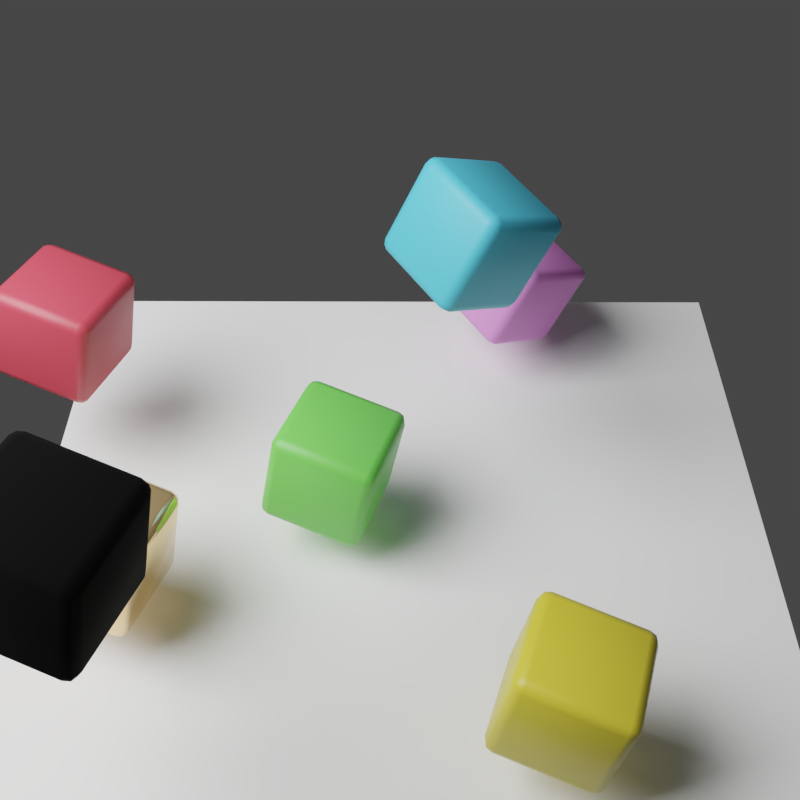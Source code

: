# Source: metacubes.blend  (saved by Blender 2.91.10; exported with 4.5.12 LTS)
import bpy
from mathutils import Matrix  # noqa: F401  (used for matrix-valued properties, if any)

bpy.ops.wm.read_factory_settings(use_empty=True)
scene = bpy.context.scene
scene.name = 'Scene'

# ---- collections
col_collection = bpy.data.collections.new('Collection'); scene.collection.children.link(col_collection)
col_collection_2 = bpy.data.collections.new('Collection 2'); scene.collection.children.link(col_collection_2)

# ---- materials (node trees are filled in below, after node groups)
mat_white = bpy.data.materials.new('White')
mat_white.alpha_threshold = 0.0
mat_white.use_transparent_shadow = False
mat_white.line_color = (0.0, 0.0, 0.0, 1.0)
mat_black = bpy.data.materials.new('Black')
mat_black.alpha_threshold = 0.0
mat_black.use_transparent_shadow = False
mat_black.line_color = (0.0, 0.0, 0.0, 1.0)
mat_pink = bpy.data.materials.new('Pink')
mat_pink.use_transparent_shadow = False
mat_yellow = bpy.data.materials.new('Yellow')
mat_yellow.alpha_threshold = 0.0
mat_yellow.use_transparent_shadow = False
mat_yellow.line_color = (0.0, 0.0, 0.0, 1.0)
mat_green = bpy.data.materials.new('Green')
mat_green.alpha_threshold = 0.0
mat_green.use_transparent_shadow = False
mat_green.line_color = (0.0, 0.0, 0.0, 1.0)
mat_blue = bpy.data.materials.new('Blue')
mat_blue.use_transparent_shadow = False
mat_red = bpy.data.materials.new('Red')
mat_red.alpha_threshold = 0.0
mat_red.use_transparent_shadow = False
mat_red.line_color = (0.0, 0.0, 0.0, 1.0)
mat_metal = bpy.data.materials.new('Metal')
mat_metal.alpha_threshold = 0.0
mat_metal.use_transparent_shadow = False
mat_metal.line_color = (0.0, 0.0, 0.0, 1.0)

# ---- material node trees
mat_white.use_nodes = True; mat_white.node_tree.nodes.clear()
_N = mat_white.node_tree.nodes; _L = mat_white.node_tree.links
n0 = _N.new('ShaderNodeOutputMaterial'); n0.name = 'Material Output'; n0.location = (300, 300)
n1 = _N.new('ShaderNodeBsdfPrincipled'); n1.name = 'Principled BSDF'; n1.location = (10, 300)
n1.distribution = 'GGX'
n1.subsurface_method = 'BURLEY'
n1.inputs[0].default_value = (1.0, 1.0, 1.0, 1.0)
n1.inputs[2].default_value = 1.0
n1.inputs[3].default_value = 1.45
n1.inputs[13].default_value = 0.0
n1.inputs[27].default_value = (0.0, 0.0, 0.0, 1.0)
n1.inputs[28].default_value = 1.0
_L.new(n1.outputs[0], n0.inputs[0])
n0.is_active_output = True
mat_black.use_nodes = True; mat_black.node_tree.nodes.clear()
_N = mat_black.node_tree.nodes; _L = mat_black.node_tree.links
n0 = _N.new('ShaderNodeOutputMaterial'); n0.name = 'Material Output'; n0.location = (300, 300)
n1 = _N.new('ShaderNodeBsdfPrincipled'); n1.name = 'Principled BSDF'; n1.location = (10, 300)
n1.distribution = 'GGX'
n1.subsurface_method = 'BURLEY'
n1.inputs[0].default_value = (0.0, 0.0, 0.0, 1.0)
n1.inputs[2].default_value = 1.0
n1.inputs[3].default_value = 1.45
n1.inputs[13].default_value = 0.1765
n1.inputs[27].default_value = (0.0, 0.0, 0.0, 1.0)
n1.inputs[28].default_value = 1.0
_L.new(n1.outputs[0], n0.inputs[0])
n0.is_active_output = True
mat_pink.use_nodes = True; mat_pink.node_tree.nodes.clear()
_N = mat_pink.node_tree.nodes; _L = mat_pink.node_tree.links
n0 = _N.new('ShaderNodeBsdfPrincipled'); n0.name = 'Principled BSDF'; n0.location = (10, 300)
n0.distribution = 'GGX'
n0.subsurface_method = 'BURLEY'
n0.inputs[0].default_value = (0.8, 0.265, 0.7667, 1.0)
n0.inputs[3].default_value = 1.45
n0.inputs[27].default_value = (0.0, 0.0, 0.0, 1.0)
n0.inputs[28].default_value = 1.0
n1 = _N.new('ShaderNodeOutputMaterial'); n1.name = 'Material Output'; n1.location = (300, 300)
_L.new(n0.outputs[0], n1.inputs[0])
n1.is_active_output = True
mat_yellow.use_nodes = True; mat_yellow.node_tree.nodes.clear()
_N = mat_yellow.node_tree.nodes; _L = mat_yellow.node_tree.links
n0 = _N.new('ShaderNodeOutputMaterial'); n0.name = 'Material Output'; n0.location = (300, 300)
n1 = _N.new('ShaderNodeBsdfPrincipled'); n1.name = 'Principled BSDF'; n1.location = (10, 300)
n1.distribution = 'GGX'
n1.subsurface_method = 'BURLEY'
n1.inputs[0].default_value = (0.666, 0.5657, 0.04281, 1.0)
n1.inputs[2].default_value = 0.4
n1.inputs[3].default_value = 1.45
n1.inputs[27].default_value = (0.0, 0.0, 0.0, 1.0)
n1.inputs[28].default_value = 1.0
_L.new(n1.outputs[0], n0.inputs[0])
n0.is_active_output = True
mat_green.use_nodes = True; mat_green.node_tree.nodes.clear()
_N = mat_green.node_tree.nodes; _L = mat_green.node_tree.links
n0 = _N.new('ShaderNodeOutputMaterial'); n0.name = 'Material Output'; n0.location = (300, 300)
n1 = _N.new('ShaderNodeBsdfPrincipled'); n1.name = 'Principled BSDF'; n1.location = (10, 300)
n1.distribution = 'GGX'
n1.subsurface_method = 'BURLEY'
n1.inputs[0].default_value = (0.1542, 0.666, 0.09137, 1.0)
n1.inputs[2].default_value = 0.4
n1.inputs[3].default_value = 1.45
n1.inputs[27].default_value = (0.0, 0.0, 0.0, 1.0)
n1.inputs[28].default_value = 1.0
_L.new(n1.outputs[0], n0.inputs[0])
n0.is_active_output = True
mat_blue.use_nodes = True; mat_blue.node_tree.nodes.clear()
_N = mat_blue.node_tree.nodes; _L = mat_blue.node_tree.links
n0 = _N.new('ShaderNodeBsdfPrincipled'); n0.name = 'Principled BSDF'; n0.location = (10, 300)
n0.distribution = 'GGX'
n0.subsurface_method = 'BURLEY'
n0.inputs[0].default_value = (0.07988, 0.5619, 0.8, 1.0)
n0.inputs[3].default_value = 1.45
n0.inputs[27].default_value = (0.0, 0.0, 0.0, 1.0)
n0.inputs[28].default_value = 1.0
n1 = _N.new('ShaderNodeOutputMaterial'); n1.name = 'Material Output'; n1.location = (300, 300)
_L.new(n0.outputs[0], n1.inputs[0])
n1.is_active_output = True
mat_red.use_nodes = True; mat_red.node_tree.nodes.clear()
_N = mat_red.node_tree.nodes; _L = mat_red.node_tree.links
n0 = _N.new('ShaderNodeOutputMaterial'); n0.name = 'Material Output'; n0.location = (300, 300)
n1 = _N.new('ShaderNodeBsdfPrincipled'); n1.name = 'Principled BSDF'; n1.location = (10, 300)
n1.distribution = 'GGX'
n1.subsurface_method = 'BURLEY'
n1.inputs[0].default_value = (0.666, 0.06229, 0.09297, 1.0)
n1.inputs[2].default_value = 0.4
n1.inputs[3].default_value = 1.45
n1.inputs[27].default_value = (0.0, 0.0, 0.0, 1.0)
n1.inputs[28].default_value = 1.0
_L.new(n1.outputs[0], n0.inputs[0])
n0.is_active_output = True
mat_metal.use_nodes = True; mat_metal.node_tree.nodes.clear()
_N = mat_metal.node_tree.nodes; _L = mat_metal.node_tree.links
n0 = _N.new('ShaderNodeOutputMaterial'); n0.name = 'Material Output'; n0.location = (300, 300)
n1 = _N.new('ShaderNodeBsdfPrincipled'); n1.name = 'Principled BSDF'; n1.location = (10, 300)
n1.distribution = 'GGX'
n1.subsurface_method = 'BURLEY'
n1.inputs[0].default_value = (1.0, 0.6677, 0.3263, 1.0)
n1.inputs[1].default_value = 0.7553
n1.inputs[2].default_value = 0.06118
n1.inputs[3].default_value = 1.45
n1.inputs[13].default_value = 0.4518
n1.inputs[27].default_value = (0.0, 0.0, 0.0, 1.0)
n1.inputs[28].default_value = 1.0
_L.new(n1.outputs[0], n0.inputs[0])
n0.is_active_output = True

# ---- world
world_world = bpy.data.worlds.new('World'); scene.world = world_world
world_world.use_nodes = True; world_world.node_tree.nodes.clear()
_N = world_world.node_tree.nodes; _L = world_world.node_tree.links
n0 = _N.new('ShaderNodeOutputWorld'); n0.name = 'World Output'; n0.location = (300, 300)
n1 = _N.new('ShaderNodeBackground'); n1.name = 'Background'; n1.location = (10, 300)
n1.inputs[0].default_value = (0.05088, 0.05088, 0.05088, 1.0)
_L.new(n1.outputs[0], n0.inputs[0])
n0.is_active_output = True
world_world.color = (0.05088, 0.05088, 0.05088)
world_world.use_sun_shadow = False
world_world.sun_shadow_jitter_overblur = 0.0

# ---- cameras
cam_camera = bpy.data.cameras.new('Camera')
cam_camera.clip_end = 100.0
cam_camera.ortho_scale = 7.314

# ---- lights
light_light = bpy.data.lights.new('Light', 'AREA')
light_light.transmission_factor = 0.0
light_light.energy = 785.4
light_light.shadow_soft_size = 5.0
light_light.shadow_maximum_resolution = 0.006
light_light.use_absolute_resolution = True
light_light.shape = 'RECTANGLE'
light_light.size = 5.0
light_light.size_y = 5.0

# ---- meshes
me_plane_001 = bpy.data.meshes.new('Plane.001')
me_plane_001.from_pydata([(-1.0, -1.0, 0.0), (1.0, -1.0, 0.0), (-1.0, 1.0, 0.0), (1.0, 1.0, 0.0)], [], [(0, 1, 3, 2)])
_uv = me_plane_001.uv_layers.new(name='UVMap')
_uv.uv.foreach_set('vector', [0.0, 0.0, 1.0, 0.0, 1.0, 1.0, 0.0, 1.0])
me_plane_001.materials.append(mat_white)
me_plane_001.use_remesh_fix_poles = True
me_plane_001.use_remesh_preserve_attributes = False
me_plane_001.use_mirror_vertex_groups = False
me_plane_001.update()
me_cube_001 = bpy.data.meshes.new('Cube.001')
me_cube_001.from_pydata([(-0.8, -0.8, -1.0), (-0.8, -1.0, -0.8), (-1.0, -0.8, -0.8), (-0.8, -0.9414, -0.9414), (-0.9155, -0.9155, -0.9155), (-0.9414, -0.9414, -0.8), (-0.9414, -0.8, -0.9414), (-0.8, -1.0, 0.8), (-0.8, -0.8, 1.0), (-1.0, -0.8, 0.8), (-0.8, -0.9414, 0.9414), (-0.9155, -0.9155, 0.9155), (-0.9414, -0.8, 0.9414), (-0.9414, -0.9414, 0.8), (-0.8, 0.8, -1.0), (-1.0, 0.8, -0.8), (-0.8, 1.0, -0.8), (-0.9414, 0.8, -0.9414), (-0.9155, 0.9155, -0.9155), (-0.9414, 0.9414, -0.8), (-0.8, 0.9414, -0.9414), (-0.8, 0.8, 1.0), (-0.8, 1.0, 0.8), (-1.0, 0.8, 0.8), (-0.8, 0.9414, 0.9414), (-0.9155, 0.9155, 0.9155), (-0.9414, 0.9414, 0.8), (-0.9414, 0.8, 0.9414), (0.8, -0.8, -1.0), (1.0, -0.8, -0.8), (0.8, -1.0, -0.8), (0.9414, -0.8, -0.9414), (0.9155, -0.9155, -0.9155), (0.9414, -0.9414, -0.8), (0.8, -0.9414, -0.9414), (0.8, -0.8, 1.0), (0.8, -1.0, 0.8), (1.0, -0.8, 0.8), (0.8, -0.9414, 0.9414), (0.9155, -0.9155, 0.9155), (0.9414, -0.9414, 0.8), (0.9414, -0.8, 0.9414), (0.8, 0.8, -1.0), (0.8, 1.0, -0.8), (1.0, 0.8, -0.8), (0.8, 0.9414, -0.9414), (0.9155, 0.9155, -0.9155), (0.9414, 0.9414, -0.8), (0.9414, 0.8, -0.9414), (0.8, 0.8, 1.0), (1.0, 0.8, 0.8), (0.8, 1.0, 0.8), (0.9414, 0.8, 0.9414), (0.9155, 0.9155, 0.9155), (0.9414, 0.9414, 0.8), (0.8, 0.9414, 0.9414)], [], [(30, 36, 7, 1), (44, 50, 37, 29), (49, 21, 8, 35), (2, 9, 23, 15), (16, 22, 51, 43), (0, 3, 4, 6), (1, 5, 4, 3), (2, 6, 4, 5), (7, 10, 11, 13), (8, 12, 11, 10), (9, 13, 11, 12), (14, 17, 18, 20), (15, 19, 18, 17), (16, 20, 18, 19), (21, 24, 25, 27), (22, 26, 25, 24), (23, 27, 25, 26), (28, 31, 32, 34), (29, 33, 32, 31), (30, 34, 32, 33), (35, 38, 39, 41), (36, 40, 39, 38), (37, 41, 39, 40), (42, 45, 46, 48), (43, 47, 46, 45), (44, 48, 46, 47), (49, 52, 53, 55), (50, 54, 53, 52), (51, 55, 53, 54), (14, 0, 6, 17), (17, 6, 2, 15), (1, 7, 13, 5), (5, 13, 9, 2), (8, 21, 27, 12), (12, 27, 23, 9), (22, 16, 19, 26), (26, 19, 15, 23), (42, 14, 20, 45), (45, 20, 16, 43), (21, 49, 55, 24), (24, 55, 51, 22), (50, 44, 47, 54), (54, 47, 43, 51), (28, 42, 48, 31), (31, 48, 44, 29), (49, 35, 41, 52), (52, 41, 37, 50), (36, 30, 33, 40), (40, 33, 29, 37), (0, 28, 34, 3), (3, 34, 30, 1), (35, 8, 10, 38), (38, 10, 7, 36), (14, 42, 28, 0)])
me_cube_001.polygons.foreach_set('use_smooth', [True] * 54)
_uv = me_cube_001.uv_layers.new(name='UVMap')
_uv.uv.foreach_set('vector', [0.4, 0.775, 0.6, 0.775, 0.6, 0.975, 0.4, 0.975, 0.4, 0.525, 0.6, 0.525, 0.6, 0.725, 0.4, 0.725, 0.65, 0.525, 0.85, 0.525, 0.85, 0.725, 0.65, 0.725, 0.4, 0.025, 0.6, 0.025, 0.6, 0.225, 0.4, 0.225, 0.4, 0.275, 0.6, 0.275, 0.6, 0.475, 0.4, 0.475, 0.15, 0.725, 0.15, 0.75, 0.1356, 0.75, 0.125, 0.725, 0.4, 0.975, 0.4, 1.0, 0.3856, 1.0, 0.375, 0.975, 0.4, 0.025, 0.375, 0.025, 0.375, 0.01057, 0.4, 0.0, 0.6, 0.975, 0.625, 0.975, 0.625, 0.9894, 0.6, 1.0, 0.85, 0.725, 0.875, 0.725, 0.875, 0.7394, 0.85, 0.75, 0.6, 0.025, 0.6, 0.0, 0.6144, 0.0, 0.625, 0.025, 0.15, 0.525, 0.125, 0.525, 0.125, 0.5106, 0.15, 0.5, 0.4, 0.225, 0.4, 0.25, 0.3856, 0.25, 0.375, 0.225, 0.4, 0.275, 0.375, 0.275, 0.375, 0.2606, 0.4, 0.25, 0.85, 0.525, 0.85, 0.5, 0.8644, 0.5, 0.875, 0.525, 0.6, 0.275, 0.6, 0.25, 0.6144, 0.25, 0.625, 0.275, 0.6, 0.225, 0.625, 0.225, 0.625, 0.2394, 0.6, 0.25, 0.35, 0.725, 0.375, 0.725, 0.3785, 0.75, 0.35, 0.75, 0.4, 0.725, 0.4, 0.75, 0.3785, 0.75, 0.375, 0.725, 0.4, 0.775, 0.375, 0.775, 0.3785, 0.75, 0.4, 0.75, 0.65, 0.725, 0.65, 0.75, 0.625, 0.7465, 0.625, 0.725, 0.6, 0.775, 0.6, 0.75, 0.625, 0.7465, 0.625, 0.775, 0.6, 0.725, 0.625, 0.725, 0.625, 0.7465, 0.6, 0.75, 0.35, 0.525, 0.35, 0.5, 0.375, 0.5035, 0.375, 0.525, 0.4, 0.475, 0.4, 0.5, 0.375, 0.5035, 0.375, 0.475, 0.4, 0.525, 0.375, 0.525, 0.375, 0.5035, 0.4, 0.5, 0.65, 0.525, 0.625, 0.525, 0.6215, 0.5, 0.65, 0.5, 0.6, 0.525, 0.6, 0.5, 0.6215, 0.5, 0.625, 0.525, 0.6, 0.475, 0.625, 0.475, 0.6215, 0.5, 0.6, 0.5, 0.15, 0.525, 0.15, 0.725, 0.125, 0.725, 0.125, 0.525, 0.375, 0.225, 0.375, 0.025, 0.4, 0.025, 0.4, 0.225, 0.4, 0.975, 0.6, 0.975, 0.6, 1.0, 0.4, 1.0, 0.4, 0.0, 0.6, 0.0, 0.6, 0.025, 0.4, 0.025, 0.85, 0.725, 0.85, 0.525, 0.875, 0.525, 0.875, 0.725, 0.625, 0.025, 0.625, 0.225, 0.6, 0.225, 0.6, 0.025, 0.6, 0.275, 0.4, 0.275, 0.4, 0.25, 0.6, 0.25, 0.6, 0.25, 0.4, 0.25, 0.4, 0.225, 0.6, 0.225, 0.35, 0.525, 0.15, 0.525, 0.15, 0.5, 0.35, 0.5, 0.375, 0.475, 0.375, 0.275, 0.4, 0.275, 0.4, 0.475, 0.85, 0.525, 0.65, 0.525, 0.65, 0.5, 0.85, 0.5, 0.625, 0.275, 0.625, 0.475, 0.6, 0.475, 0.6, 0.275, 0.6, 0.525, 0.4, 0.525, 0.4, 0.5, 0.6, 0.5, 0.6, 0.5, 0.4, 0.5, 0.4, 0.475, 0.6, 0.475, 0.35, 0.725, 0.35, 0.525, 0.375, 0.525, 0.375, 0.725, 0.375, 0.725, 0.375, 0.525, 0.4, 0.525, 0.4, 0.725, 0.65, 0.525, 0.65, 0.725, 0.625, 0.725, 0.625, 0.525, 0.625, 0.525, 0.625, 0.725, 0.6, 0.725, 0.6, 0.525, 0.6, 0.775, 0.4, 0.775, 0.4, 0.75, 0.6, 0.75, 0.6, 0.75, 0.4, 0.75, 0.4, 0.725, 0.6, 0.725, 0.15, 0.725, 0.35, 0.725, 0.35, 0.75, 0.15, 0.75, 0.375, 0.975, 0.375, 0.775, 0.4, 0.775, 0.4, 0.975, 0.65, 0.725, 0.85, 0.725, 0.85, 0.75, 0.65, 0.75, 0.625, 0.775, 0.625, 0.975, 0.6, 0.975, 0.6, 0.775, 0.15, 0.525, 0.35, 0.525, 0.35, 0.725, 0.15, 0.725])
me_cube_001.materials.append(mat_black)
me_cube_001.use_remesh_fix_poles = True
me_cube_001.use_remesh_preserve_attributes = False
me_cube_001.use_mirror_vertex_groups = False
me_cube_001.update()
me_cube_002 = bpy.data.meshes.new('Cube.002')
me_cube_002.from_pydata([(-0.8, -0.8, -1.0), (-0.8, -1.0, -0.8), (-1.0, -0.8, -0.8), (-0.8, -0.9414, -0.9414), (-0.9155, -0.9155, -0.9155), (-0.9414, -0.9414, -0.8), (-0.9414, -0.8, -0.9414), (-0.8, -1.0, 0.8), (-0.8, -0.8, 1.0), (-1.0, -0.8, 0.8), (-0.8, -0.9414, 0.9414), (-0.9155, -0.9155, 0.9155), (-0.9414, -0.8, 0.9414), (-0.9414, -0.9414, 0.8), (-0.8, 0.8, -1.0), (-1.0, 0.8, -0.8), (-0.8, 1.0, -0.8), (-0.9414, 0.8, -0.9414), (-0.9155, 0.9155, -0.9155), (-0.9414, 0.9414, -0.8), (-0.8, 0.9414, -0.9414), (-0.8, 0.8, 1.0), (-0.8, 1.0, 0.8), (-1.0, 0.8, 0.8), (-0.8, 0.9414, 0.9414), (-0.9155, 0.9155, 0.9155), (-0.9414, 0.9414, 0.8), (-0.9414, 0.8, 0.9414), (0.8, -0.8, -1.0), (1.0, -0.8, -0.8), (0.8, -1.0, -0.8), (0.9414, -0.8, -0.9414), (0.9155, -0.9155, -0.9155), (0.9414, -0.9414, -0.8), (0.8, -0.9414, -0.9414), (0.8, -0.8, 1.0), (0.8, -1.0, 0.8), (1.0, -0.8, 0.8), (0.8, -0.9414, 0.9414), (0.9155, -0.9155, 0.9155), (0.9414, -0.9414, 0.8), (0.9414, -0.8, 0.9414), (0.8, 0.8, -1.0), (0.8, 1.0, -0.8), (1.0, 0.8, -0.8), (0.8, 0.9414, -0.9414), (0.9155, 0.9155, -0.9155), (0.9414, 0.9414, -0.8), (0.9414, 0.8, -0.9414), (0.8, 0.8, 1.0), (1.0, 0.8, 0.8), (0.8, 1.0, 0.8), (0.9414, 0.8, 0.9414), (0.9155, 0.9155, 0.9155), (0.9414, 0.9414, 0.8), (0.8, 0.9414, 0.9414)], [], [(30, 36, 7, 1), (44, 50, 37, 29), (49, 21, 8, 35), (2, 9, 23, 15), (16, 22, 51, 43), (0, 3, 4, 6), (1, 5, 4, 3), (2, 6, 4, 5), (7, 10, 11, 13), (8, 12, 11, 10), (9, 13, 11, 12), (14, 17, 18, 20), (15, 19, 18, 17), (16, 20, 18, 19), (21, 24, 25, 27), (22, 26, 25, 24), (23, 27, 25, 26), (28, 31, 32, 34), (29, 33, 32, 31), (30, 34, 32, 33), (35, 38, 39, 41), (36, 40, 39, 38), (37, 41, 39, 40), (42, 45, 46, 48), (43, 47, 46, 45), (44, 48, 46, 47), (49, 52, 53, 55), (50, 54, 53, 52), (51, 55, 53, 54), (14, 0, 6, 17), (17, 6, 2, 15), (1, 7, 13, 5), (5, 13, 9, 2), (8, 21, 27, 12), (12, 27, 23, 9), (22, 16, 19, 26), (26, 19, 15, 23), (42, 14, 20, 45), (45, 20, 16, 43), (21, 49, 55, 24), (24, 55, 51, 22), (50, 44, 47, 54), (54, 47, 43, 51), (28, 42, 48, 31), (31, 48, 44, 29), (49, 35, 41, 52), (52, 41, 37, 50), (36, 30, 33, 40), (40, 33, 29, 37), (0, 28, 34, 3), (3, 34, 30, 1), (35, 8, 10, 38), (38, 10, 7, 36), (14, 42, 28, 0)])
me_cube_002.polygons.foreach_set('use_smooth', [True] * 54)
_uv = me_cube_002.uv_layers.new(name='UVMap')
_uv.uv.foreach_set('vector', [0.4, 0.775, 0.6, 0.775, 0.6, 0.975, 0.4, 0.975, 0.4, 0.525, 0.6, 0.525, 0.6, 0.725, 0.4, 0.725, 0.65, 0.525, 0.85, 0.525, 0.85, 0.725, 0.65, 0.725, 0.4, 0.025, 0.6, 0.025, 0.6, 0.225, 0.4, 0.225, 0.4, 0.275, 0.6, 0.275, 0.6, 0.475, 0.4, 0.475, 0.15, 0.725, 0.15, 0.75, 0.1356, 0.75, 0.125, 0.725, 0.4, 0.975, 0.4, 1.0, 0.3856, 1.0, 0.375, 0.975, 0.4, 0.025, 0.375, 0.025, 0.375, 0.01057, 0.4, 0.0, 0.6, 0.975, 0.625, 0.975, 0.625, 0.9894, 0.6, 1.0, 0.85, 0.725, 0.875, 0.725, 0.875, 0.7394, 0.85, 0.75, 0.6, 0.025, 0.6, 0.0, 0.6144, 0.0, 0.625, 0.025, 0.15, 0.525, 0.125, 0.525, 0.125, 0.5106, 0.15, 0.5, 0.4, 0.225, 0.4, 0.25, 0.3856, 0.25, 0.375, 0.225, 0.4, 0.275, 0.375, 0.275, 0.375, 0.2606, 0.4, 0.25, 0.85, 0.525, 0.85, 0.5, 0.8644, 0.5, 0.875, 0.525, 0.6, 0.275, 0.6, 0.25, 0.6144, 0.25, 0.625, 0.275, 0.6, 0.225, 0.625, 0.225, 0.625, 0.2394, 0.6, 0.25, 0.35, 0.725, 0.375, 0.725, 0.3785, 0.75, 0.35, 0.75, 0.4, 0.725, 0.4, 0.75, 0.3785, 0.75, 0.375, 0.725, 0.4, 0.775, 0.375, 0.775, 0.3785, 0.75, 0.4, 0.75, 0.65, 0.725, 0.65, 0.75, 0.625, 0.7465, 0.625, 0.725, 0.6, 0.775, 0.6, 0.75, 0.625, 0.7465, 0.625, 0.775, 0.6, 0.725, 0.625, 0.725, 0.625, 0.7465, 0.6, 0.75, 0.35, 0.525, 0.35, 0.5, 0.375, 0.5035, 0.375, 0.525, 0.4, 0.475, 0.4, 0.5, 0.375, 0.5035, 0.375, 0.475, 0.4, 0.525, 0.375, 0.525, 0.375, 0.5035, 0.4, 0.5, 0.65, 0.525, 0.625, 0.525, 0.6215, 0.5, 0.65, 0.5, 0.6, 0.525, 0.6, 0.5, 0.6215, 0.5, 0.625, 0.525, 0.6, 0.475, 0.625, 0.475, 0.6215, 0.5, 0.6, 0.5, 0.15, 0.525, 0.15, 0.725, 0.125, 0.725, 0.125, 0.525, 0.375, 0.225, 0.375, 0.025, 0.4, 0.025, 0.4, 0.225, 0.4, 0.975, 0.6, 0.975, 0.6, 1.0, 0.4, 1.0, 0.4, 0.0, 0.6, 0.0, 0.6, 0.025, 0.4, 0.025, 0.85, 0.725, 0.85, 0.525, 0.875, 0.525, 0.875, 0.725, 0.625, 0.025, 0.625, 0.225, 0.6, 0.225, 0.6, 0.025, 0.6, 0.275, 0.4, 0.275, 0.4, 0.25, 0.6, 0.25, 0.6, 0.25, 0.4, 0.25, 0.4, 0.225, 0.6, 0.225, 0.35, 0.525, 0.15, 0.525, 0.15, 0.5, 0.35, 0.5, 0.375, 0.475, 0.375, 0.275, 0.4, 0.275, 0.4, 0.475, 0.85, 0.525, 0.65, 0.525, 0.65, 0.5, 0.85, 0.5, 0.625, 0.275, 0.625, 0.475, 0.6, 0.475, 0.6, 0.275, 0.6, 0.525, 0.4, 0.525, 0.4, 0.5, 0.6, 0.5, 0.6, 0.5, 0.4, 0.5, 0.4, 0.475, 0.6, 0.475, 0.35, 0.725, 0.35, 0.525, 0.375, 0.525, 0.375, 0.725, 0.375, 0.725, 0.375, 0.525, 0.4, 0.525, 0.4, 0.725, 0.65, 0.525, 0.65, 0.725, 0.625, 0.725, 0.625, 0.525, 0.625, 0.525, 0.625, 0.725, 0.6, 0.725, 0.6, 0.525, 0.6, 0.775, 0.4, 0.775, 0.4, 0.75, 0.6, 0.75, 0.6, 0.75, 0.4, 0.75, 0.4, 0.725, 0.6, 0.725, 0.15, 0.725, 0.35, 0.725, 0.35, 0.75, 0.15, 0.75, 0.375, 0.975, 0.375, 0.775, 0.4, 0.775, 0.4, 0.975, 0.65, 0.725, 0.85, 0.725, 0.85, 0.75, 0.65, 0.75, 0.625, 0.775, 0.625, 0.975, 0.6, 0.975, 0.6, 0.775, 0.15, 0.525, 0.35, 0.525, 0.35, 0.725, 0.15, 0.725])
me_cube_002.materials.append(mat_pink)
me_cube_002.use_remesh_fix_poles = True
me_cube_002.use_remesh_preserve_attributes = False
me_cube_002.use_mirror_vertex_groups = False
me_cube_002.update()
me_cube_003 = bpy.data.meshes.new('Cube.003')
me_cube_003.from_pydata([(-0.8, -0.8, -1.0), (-0.8, -1.0, -0.8), (-1.0, -0.8, -0.8), (-0.8, -0.9414, -0.9414), (-0.9155, -0.9155, -0.9155), (-0.9414, -0.9414, -0.8), (-0.9414, -0.8, -0.9414), (-0.8, -1.0, 0.8), (-0.8, -0.8, 1.0), (-1.0, -0.8, 0.8), (-0.8, -0.9414, 0.9414), (-0.9155, -0.9155, 0.9155), (-0.9414, -0.8, 0.9414), (-0.9414, -0.9414, 0.8), (-0.8, 0.8, -1.0), (-1.0, 0.8, -0.8), (-0.8, 1.0, -0.8), (-0.9414, 0.8, -0.9414), (-0.9155, 0.9155, -0.9155), (-0.9414, 0.9414, -0.8), (-0.8, 0.9414, -0.9414), (-0.8, 0.8, 1.0), (-0.8, 1.0, 0.8), (-1.0, 0.8, 0.8), (-0.8, 0.9414, 0.9414), (-0.9155, 0.9155, 0.9155), (-0.9414, 0.9414, 0.8), (-0.9414, 0.8, 0.9414), (0.8, -0.8, -1.0), (1.0, -0.8, -0.8), (0.8, -1.0, -0.8), (0.9414, -0.8, -0.9414), (0.9155, -0.9155, -0.9155), (0.9414, -0.9414, -0.8), (0.8, -0.9414, -0.9414), (0.8, -0.8, 1.0), (0.8, -1.0, 0.8), (1.0, -0.8, 0.8), (0.8, -0.9414, 0.9414), (0.9155, -0.9155, 0.9155), (0.9414, -0.9414, 0.8), (0.9414, -0.8, 0.9414), (0.8, 0.8, -1.0), (0.8, 1.0, -0.8), (1.0, 0.8, -0.8), (0.8, 0.9414, -0.9414), (0.9155, 0.9155, -0.9155), (0.9414, 0.9414, -0.8), (0.9414, 0.8, -0.9414), (0.8, 0.8, 1.0), (1.0, 0.8, 0.8), (0.8, 1.0, 0.8), (0.9414, 0.8, 0.9414), (0.9155, 0.9155, 0.9155), (0.9414, 0.9414, 0.8), (0.8, 0.9414, 0.9414)], [], [(30, 36, 7, 1), (44, 50, 37, 29), (49, 21, 8, 35), (2, 9, 23, 15), (16, 22, 51, 43), (0, 3, 4, 6), (1, 5, 4, 3), (2, 6, 4, 5), (7, 10, 11, 13), (8, 12, 11, 10), (9, 13, 11, 12), (14, 17, 18, 20), (15, 19, 18, 17), (16, 20, 18, 19), (21, 24, 25, 27), (22, 26, 25, 24), (23, 27, 25, 26), (28, 31, 32, 34), (29, 33, 32, 31), (30, 34, 32, 33), (35, 38, 39, 41), (36, 40, 39, 38), (37, 41, 39, 40), (42, 45, 46, 48), (43, 47, 46, 45), (44, 48, 46, 47), (49, 52, 53, 55), (50, 54, 53, 52), (51, 55, 53, 54), (14, 0, 6, 17), (17, 6, 2, 15), (1, 7, 13, 5), (5, 13, 9, 2), (8, 21, 27, 12), (12, 27, 23, 9), (22, 16, 19, 26), (26, 19, 15, 23), (42, 14, 20, 45), (45, 20, 16, 43), (21, 49, 55, 24), (24, 55, 51, 22), (50, 44, 47, 54), (54, 47, 43, 51), (28, 42, 48, 31), (31, 48, 44, 29), (49, 35, 41, 52), (52, 41, 37, 50), (36, 30, 33, 40), (40, 33, 29, 37), (0, 28, 34, 3), (3, 34, 30, 1), (35, 8, 10, 38), (38, 10, 7, 36), (14, 42, 28, 0)])
me_cube_003.polygons.foreach_set('use_smooth', [True] * 54)
_uv = me_cube_003.uv_layers.new(name='UVMap')
_uv.uv.foreach_set('vector', [0.4, 0.775, 0.6, 0.775, 0.6, 0.975, 0.4, 0.975, 0.4, 0.525, 0.6, 0.525, 0.6, 0.725, 0.4, 0.725, 0.65, 0.525, 0.85, 0.525, 0.85, 0.725, 0.65, 0.725, 0.4, 0.025, 0.6, 0.025, 0.6, 0.225, 0.4, 0.225, 0.4, 0.275, 0.6, 0.275, 0.6, 0.475, 0.4, 0.475, 0.15, 0.725, 0.15, 0.75, 0.1356, 0.75, 0.125, 0.725, 0.4, 0.975, 0.4, 1.0, 0.3856, 1.0, 0.375, 0.975, 0.4, 0.025, 0.375, 0.025, 0.375, 0.01057, 0.4, 0.0, 0.6, 0.975, 0.625, 0.975, 0.625, 0.9894, 0.6, 1.0, 0.85, 0.725, 0.875, 0.725, 0.875, 0.7394, 0.85, 0.75, 0.6, 0.025, 0.6, 0.0, 0.6144, 0.0, 0.625, 0.025, 0.15, 0.525, 0.125, 0.525, 0.125, 0.5106, 0.15, 0.5, 0.4, 0.225, 0.4, 0.25, 0.3856, 0.25, 0.375, 0.225, 0.4, 0.275, 0.375, 0.275, 0.375, 0.2606, 0.4, 0.25, 0.85, 0.525, 0.85, 0.5, 0.8644, 0.5, 0.875, 0.525, 0.6, 0.275, 0.6, 0.25, 0.6144, 0.25, 0.625, 0.275, 0.6, 0.225, 0.625, 0.225, 0.625, 0.2394, 0.6, 0.25, 0.35, 0.725, 0.375, 0.725, 0.3785, 0.75, 0.35, 0.75, 0.4, 0.725, 0.4, 0.75, 0.3785, 0.75, 0.375, 0.725, 0.4, 0.775, 0.375, 0.775, 0.3785, 0.75, 0.4, 0.75, 0.65, 0.725, 0.65, 0.75, 0.625, 0.7465, 0.625, 0.725, 0.6, 0.775, 0.6, 0.75, 0.625, 0.7465, 0.625, 0.775, 0.6, 0.725, 0.625, 0.725, 0.625, 0.7465, 0.6, 0.75, 0.35, 0.525, 0.35, 0.5, 0.375, 0.5035, 0.375, 0.525, 0.4, 0.475, 0.4, 0.5, 0.375, 0.5035, 0.375, 0.475, 0.4, 0.525, 0.375, 0.525, 0.375, 0.5035, 0.4, 0.5, 0.65, 0.525, 0.625, 0.525, 0.6215, 0.5, 0.65, 0.5, 0.6, 0.525, 0.6, 0.5, 0.6215, 0.5, 0.625, 0.525, 0.6, 0.475, 0.625, 0.475, 0.6215, 0.5, 0.6, 0.5, 0.15, 0.525, 0.15, 0.725, 0.125, 0.725, 0.125, 0.525, 0.375, 0.225, 0.375, 0.025, 0.4, 0.025, 0.4, 0.225, 0.4, 0.975, 0.6, 0.975, 0.6, 1.0, 0.4, 1.0, 0.4, 0.0, 0.6, 0.0, 0.6, 0.025, 0.4, 0.025, 0.85, 0.725, 0.85, 0.525, 0.875, 0.525, 0.875, 0.725, 0.625, 0.025, 0.625, 0.225, 0.6, 0.225, 0.6, 0.025, 0.6, 0.275, 0.4, 0.275, 0.4, 0.25, 0.6, 0.25, 0.6, 0.25, 0.4, 0.25, 0.4, 0.225, 0.6, 0.225, 0.35, 0.525, 0.15, 0.525, 0.15, 0.5, 0.35, 0.5, 0.375, 0.475, 0.375, 0.275, 0.4, 0.275, 0.4, 0.475, 0.85, 0.525, 0.65, 0.525, 0.65, 0.5, 0.85, 0.5, 0.625, 0.275, 0.625, 0.475, 0.6, 0.475, 0.6, 0.275, 0.6, 0.525, 0.4, 0.525, 0.4, 0.5, 0.6, 0.5, 0.6, 0.5, 0.4, 0.5, 0.4, 0.475, 0.6, 0.475, 0.35, 0.725, 0.35, 0.525, 0.375, 0.525, 0.375, 0.725, 0.375, 0.725, 0.375, 0.525, 0.4, 0.525, 0.4, 0.725, 0.65, 0.525, 0.65, 0.725, 0.625, 0.725, 0.625, 0.525, 0.625, 0.525, 0.625, 0.725, 0.6, 0.725, 0.6, 0.525, 0.6, 0.775, 0.4, 0.775, 0.4, 0.75, 0.6, 0.75, 0.6, 0.75, 0.4, 0.75, 0.4, 0.725, 0.6, 0.725, 0.15, 0.725, 0.35, 0.725, 0.35, 0.75, 0.15, 0.75, 0.375, 0.975, 0.375, 0.775, 0.4, 0.775, 0.4, 0.975, 0.65, 0.725, 0.85, 0.725, 0.85, 0.75, 0.65, 0.75, 0.625, 0.775, 0.625, 0.975, 0.6, 0.975, 0.6, 0.775, 0.15, 0.525, 0.35, 0.525, 0.35, 0.725, 0.15, 0.725])
me_cube_003.materials.append(mat_yellow)
me_cube_003.use_remesh_fix_poles = True
me_cube_003.use_remesh_preserve_attributes = False
me_cube_003.use_mirror_vertex_groups = False
me_cube_003.update()
me_cube_004 = bpy.data.meshes.new('Cube.004')
me_cube_004.from_pydata([(-0.8, -0.8, -1.0), (-0.8, -1.0, -0.8), (-1.0, -0.8, -0.8), (-0.8, -0.9414, -0.9414), (-0.9155, -0.9155, -0.9155), (-0.9414, -0.9414, -0.8), (-0.9414, -0.8, -0.9414), (-0.8, -1.0, 0.8), (-0.8, -0.8, 1.0), (-1.0, -0.8, 0.8), (-0.8, -0.9414, 0.9414), (-0.9155, -0.9155, 0.9155), (-0.9414, -0.8, 0.9414), (-0.9414, -0.9414, 0.8), (-0.8, 0.8, -1.0), (-1.0, 0.8, -0.8), (-0.8, 1.0, -0.8), (-0.9414, 0.8, -0.9414), (-0.9155, 0.9155, -0.9155), (-0.9414, 0.9414, -0.8), (-0.8, 0.9414, -0.9414), (-0.8, 0.8, 1.0), (-0.8, 1.0, 0.8), (-1.0, 0.8, 0.8), (-0.8, 0.9414, 0.9414), (-0.9155, 0.9155, 0.9155), (-0.9414, 0.9414, 0.8), (-0.9414, 0.8, 0.9414), (0.8, -0.8, -1.0), (1.0, -0.8, -0.8), (0.8, -1.0, -0.8), (0.9414, -0.8, -0.9414), (0.9155, -0.9155, -0.9155), (0.9414, -0.9414, -0.8), (0.8, -0.9414, -0.9414), (0.8, -0.8, 1.0), (0.8, -1.0, 0.8), (1.0, -0.8, 0.8), (0.8, -0.9414, 0.9414), (0.9155, -0.9155, 0.9155), (0.9414, -0.9414, 0.8), (0.9414, -0.8, 0.9414), (0.8, 0.8, -1.0), (0.8, 1.0, -0.8), (1.0, 0.8, -0.8), (0.8, 0.9414, -0.9414), (0.9155, 0.9155, -0.9155), (0.9414, 0.9414, -0.8), (0.9414, 0.8, -0.9414), (0.8, 0.8, 1.0), (1.0, 0.8, 0.8), (0.8, 1.0, 0.8), (0.9414, 0.8, 0.9414), (0.9155, 0.9155, 0.9155), (0.9414, 0.9414, 0.8), (0.8, 0.9414, 0.9414)], [], [(30, 36, 7, 1), (44, 50, 37, 29), (49, 21, 8, 35), (2, 9, 23, 15), (16, 22, 51, 43), (0, 3, 4, 6), (1, 5, 4, 3), (2, 6, 4, 5), (7, 10, 11, 13), (8, 12, 11, 10), (9, 13, 11, 12), (14, 17, 18, 20), (15, 19, 18, 17), (16, 20, 18, 19), (21, 24, 25, 27), (22, 26, 25, 24), (23, 27, 25, 26), (28, 31, 32, 34), (29, 33, 32, 31), (30, 34, 32, 33), (35, 38, 39, 41), (36, 40, 39, 38), (37, 41, 39, 40), (42, 45, 46, 48), (43, 47, 46, 45), (44, 48, 46, 47), (49, 52, 53, 55), (50, 54, 53, 52), (51, 55, 53, 54), (14, 0, 6, 17), (17, 6, 2, 15), (1, 7, 13, 5), (5, 13, 9, 2), (8, 21, 27, 12), (12, 27, 23, 9), (22, 16, 19, 26), (26, 19, 15, 23), (42, 14, 20, 45), (45, 20, 16, 43), (21, 49, 55, 24), (24, 55, 51, 22), (50, 44, 47, 54), (54, 47, 43, 51), (28, 42, 48, 31), (31, 48, 44, 29), (49, 35, 41, 52), (52, 41, 37, 50), (36, 30, 33, 40), (40, 33, 29, 37), (0, 28, 34, 3), (3, 34, 30, 1), (35, 8, 10, 38), (38, 10, 7, 36), (14, 42, 28, 0)])
me_cube_004.polygons.foreach_set('use_smooth', [True] * 54)
_uv = me_cube_004.uv_layers.new(name='UVMap')
_uv.uv.foreach_set('vector', [0.4, 0.775, 0.6, 0.775, 0.6, 0.975, 0.4, 0.975, 0.4, 0.525, 0.6, 0.525, 0.6, 0.725, 0.4, 0.725, 0.65, 0.525, 0.85, 0.525, 0.85, 0.725, 0.65, 0.725, 0.4, 0.025, 0.6, 0.025, 0.6, 0.225, 0.4, 0.225, 0.4, 0.275, 0.6, 0.275, 0.6, 0.475, 0.4, 0.475, 0.15, 0.725, 0.15, 0.75, 0.1356, 0.75, 0.125, 0.725, 0.4, 0.975, 0.4, 1.0, 0.3856, 1.0, 0.375, 0.975, 0.4, 0.025, 0.375, 0.025, 0.375, 0.01057, 0.4, 0.0, 0.6, 0.975, 0.625, 0.975, 0.625, 0.9894, 0.6, 1.0, 0.85, 0.725, 0.875, 0.725, 0.875, 0.7394, 0.85, 0.75, 0.6, 0.025, 0.6, 0.0, 0.6144, 0.0, 0.625, 0.025, 0.15, 0.525, 0.125, 0.525, 0.125, 0.5106, 0.15, 0.5, 0.4, 0.225, 0.4, 0.25, 0.3856, 0.25, 0.375, 0.225, 0.4, 0.275, 0.375, 0.275, 0.375, 0.2606, 0.4, 0.25, 0.85, 0.525, 0.85, 0.5, 0.8644, 0.5, 0.875, 0.525, 0.6, 0.275, 0.6, 0.25, 0.6144, 0.25, 0.625, 0.275, 0.6, 0.225, 0.625, 0.225, 0.625, 0.2394, 0.6, 0.25, 0.35, 0.725, 0.375, 0.725, 0.3785, 0.75, 0.35, 0.75, 0.4, 0.725, 0.4, 0.75, 0.3785, 0.75, 0.375, 0.725, 0.4, 0.775, 0.375, 0.775, 0.3785, 0.75, 0.4, 0.75, 0.65, 0.725, 0.65, 0.75, 0.625, 0.7465, 0.625, 0.725, 0.6, 0.775, 0.6, 0.75, 0.625, 0.7465, 0.625, 0.775, 0.6, 0.725, 0.625, 0.725, 0.625, 0.7465, 0.6, 0.75, 0.35, 0.525, 0.35, 0.5, 0.375, 0.5035, 0.375, 0.525, 0.4, 0.475, 0.4, 0.5, 0.375, 0.5035, 0.375, 0.475, 0.4, 0.525, 0.375, 0.525, 0.375, 0.5035, 0.4, 0.5, 0.65, 0.525, 0.625, 0.525, 0.6215, 0.5, 0.65, 0.5, 0.6, 0.525, 0.6, 0.5, 0.6215, 0.5, 0.625, 0.525, 0.6, 0.475, 0.625, 0.475, 0.6215, 0.5, 0.6, 0.5, 0.15, 0.525, 0.15, 0.725, 0.125, 0.725, 0.125, 0.525, 0.375, 0.225, 0.375, 0.025, 0.4, 0.025, 0.4, 0.225, 0.4, 0.975, 0.6, 0.975, 0.6, 1.0, 0.4, 1.0, 0.4, 0.0, 0.6, 0.0, 0.6, 0.025, 0.4, 0.025, 0.85, 0.725, 0.85, 0.525, 0.875, 0.525, 0.875, 0.725, 0.625, 0.025, 0.625, 0.225, 0.6, 0.225, 0.6, 0.025, 0.6, 0.275, 0.4, 0.275, 0.4, 0.25, 0.6, 0.25, 0.6, 0.25, 0.4, 0.25, 0.4, 0.225, 0.6, 0.225, 0.35, 0.525, 0.15, 0.525, 0.15, 0.5, 0.35, 0.5, 0.375, 0.475, 0.375, 0.275, 0.4, 0.275, 0.4, 0.475, 0.85, 0.525, 0.65, 0.525, 0.65, 0.5, 0.85, 0.5, 0.625, 0.275, 0.625, 0.475, 0.6, 0.475, 0.6, 0.275, 0.6, 0.525, 0.4, 0.525, 0.4, 0.5, 0.6, 0.5, 0.6, 0.5, 0.4, 0.5, 0.4, 0.475, 0.6, 0.475, 0.35, 0.725, 0.35, 0.525, 0.375, 0.525, 0.375, 0.725, 0.375, 0.725, 0.375, 0.525, 0.4, 0.525, 0.4, 0.725, 0.65, 0.525, 0.65, 0.725, 0.625, 0.725, 0.625, 0.525, 0.625, 0.525, 0.625, 0.725, 0.6, 0.725, 0.6, 0.525, 0.6, 0.775, 0.4, 0.775, 0.4, 0.75, 0.6, 0.75, 0.6, 0.75, 0.4, 0.75, 0.4, 0.725, 0.6, 0.725, 0.15, 0.725, 0.35, 0.725, 0.35, 0.75, 0.15, 0.75, 0.375, 0.975, 0.375, 0.775, 0.4, 0.775, 0.4, 0.975, 0.65, 0.725, 0.85, 0.725, 0.85, 0.75, 0.65, 0.75, 0.625, 0.775, 0.625, 0.975, 0.6, 0.975, 0.6, 0.775, 0.15, 0.525, 0.35, 0.525, 0.35, 0.725, 0.15, 0.725])
me_cube_004.materials.append(mat_green)
me_cube_004.use_remesh_fix_poles = True
me_cube_004.use_remesh_preserve_attributes = False
me_cube_004.use_mirror_vertex_groups = False
me_cube_004.update()
me_cube_005 = bpy.data.meshes.new('Cube.005')
me_cube_005.from_pydata([(-0.8, -0.8, -1.0), (-0.8, -1.0, -0.8), (-1.0, -0.8, -0.8), (-0.8, -0.9414, -0.9414), (-0.9155, -0.9155, -0.9155), (-0.9414, -0.9414, -0.8), (-0.9414, -0.8, -0.9414), (-0.8, -1.0, 0.8), (-0.8, -0.8, 1.0), (-1.0, -0.8, 0.8), (-0.8, -0.9414, 0.9414), (-0.9155, -0.9155, 0.9155), (-0.9414, -0.8, 0.9414), (-0.9414, -0.9414, 0.8), (-0.8, 0.8, -1.0), (-1.0, 0.8, -0.8), (-0.8, 1.0, -0.8), (-0.9414, 0.8, -0.9414), (-0.9155, 0.9155, -0.9155), (-0.9414, 0.9414, -0.8), (-0.8, 0.9414, -0.9414), (-0.8, 0.8, 1.0), (-0.8, 1.0, 0.8), (-1.0, 0.8, 0.8), (-0.8, 0.9414, 0.9414), (-0.9155, 0.9155, 0.9155), (-0.9414, 0.9414, 0.8), (-0.9414, 0.8, 0.9414), (0.8, -0.8, -1.0), (1.0, -0.8, -0.8), (0.8, -1.0, -0.8), (0.9414, -0.8, -0.9414), (0.9155, -0.9155, -0.9155), (0.9414, -0.9414, -0.8), (0.8, -0.9414, -0.9414), (0.8, -0.8, 1.0), (0.8, -1.0, 0.8), (1.0, -0.8, 0.8), (0.8, -0.9414, 0.9414), (0.9155, -0.9155, 0.9155), (0.9414, -0.9414, 0.8), (0.9414, -0.8, 0.9414), (0.8, 0.8, -1.0), (0.8, 1.0, -0.8), (1.0, 0.8, -0.8), (0.8, 0.9414, -0.9414), (0.9155, 0.9155, -0.9155), (0.9414, 0.9414, -0.8), (0.9414, 0.8, -0.9414), (0.8, 0.8, 1.0), (1.0, 0.8, 0.8), (0.8, 1.0, 0.8), (0.9414, 0.8, 0.9414), (0.9155, 0.9155, 0.9155), (0.9414, 0.9414, 0.8), (0.8, 0.9414, 0.9414)], [], [(30, 36, 7, 1), (44, 50, 37, 29), (49, 21, 8, 35), (2, 9, 23, 15), (16, 22, 51, 43), (0, 3, 4, 6), (1, 5, 4, 3), (2, 6, 4, 5), (7, 10, 11, 13), (8, 12, 11, 10), (9, 13, 11, 12), (14, 17, 18, 20), (15, 19, 18, 17), (16, 20, 18, 19), (21, 24, 25, 27), (22, 26, 25, 24), (23, 27, 25, 26), (28, 31, 32, 34), (29, 33, 32, 31), (30, 34, 32, 33), (35, 38, 39, 41), (36, 40, 39, 38), (37, 41, 39, 40), (42, 45, 46, 48), (43, 47, 46, 45), (44, 48, 46, 47), (49, 52, 53, 55), (50, 54, 53, 52), (51, 55, 53, 54), (14, 0, 6, 17), (17, 6, 2, 15), (1, 7, 13, 5), (5, 13, 9, 2), (8, 21, 27, 12), (12, 27, 23, 9), (22, 16, 19, 26), (26, 19, 15, 23), (42, 14, 20, 45), (45, 20, 16, 43), (21, 49, 55, 24), (24, 55, 51, 22), (50, 44, 47, 54), (54, 47, 43, 51), (28, 42, 48, 31), (31, 48, 44, 29), (49, 35, 41, 52), (52, 41, 37, 50), (36, 30, 33, 40), (40, 33, 29, 37), (0, 28, 34, 3), (3, 34, 30, 1), (35, 8, 10, 38), (38, 10, 7, 36), (14, 42, 28, 0)])
me_cube_005.polygons.foreach_set('use_smooth', [True] * 54)
_uv = me_cube_005.uv_layers.new(name='UVMap')
_uv.uv.foreach_set('vector', [0.4, 0.775, 0.6, 0.775, 0.6, 0.975, 0.4, 0.975, 0.4, 0.525, 0.6, 0.525, 0.6, 0.725, 0.4, 0.725, 0.65, 0.525, 0.85, 0.525, 0.85, 0.725, 0.65, 0.725, 0.4, 0.025, 0.6, 0.025, 0.6, 0.225, 0.4, 0.225, 0.4, 0.275, 0.6, 0.275, 0.6, 0.475, 0.4, 0.475, 0.15, 0.725, 0.15, 0.75, 0.1356, 0.75, 0.125, 0.725, 0.4, 0.975, 0.4, 1.0, 0.3856, 1.0, 0.375, 0.975, 0.4, 0.025, 0.375, 0.025, 0.375, 0.01057, 0.4, 0.0, 0.6, 0.975, 0.625, 0.975, 0.625, 0.9894, 0.6, 1.0, 0.85, 0.725, 0.875, 0.725, 0.875, 0.7394, 0.85, 0.75, 0.6, 0.025, 0.6, 0.0, 0.6144, 0.0, 0.625, 0.025, 0.15, 0.525, 0.125, 0.525, 0.125, 0.5106, 0.15, 0.5, 0.4, 0.225, 0.4, 0.25, 0.3856, 0.25, 0.375, 0.225, 0.4, 0.275, 0.375, 0.275, 0.375, 0.2606, 0.4, 0.25, 0.85, 0.525, 0.85, 0.5, 0.8644, 0.5, 0.875, 0.525, 0.6, 0.275, 0.6, 0.25, 0.6144, 0.25, 0.625, 0.275, 0.6, 0.225, 0.625, 0.225, 0.625, 0.2394, 0.6, 0.25, 0.35, 0.725, 0.375, 0.725, 0.3785, 0.75, 0.35, 0.75, 0.4, 0.725, 0.4, 0.75, 0.3785, 0.75, 0.375, 0.725, 0.4, 0.775, 0.375, 0.775, 0.3785, 0.75, 0.4, 0.75, 0.65, 0.725, 0.65, 0.75, 0.625, 0.7465, 0.625, 0.725, 0.6, 0.775, 0.6, 0.75, 0.625, 0.7465, 0.625, 0.775, 0.6, 0.725, 0.625, 0.725, 0.625, 0.7465, 0.6, 0.75, 0.35, 0.525, 0.35, 0.5, 0.375, 0.5035, 0.375, 0.525, 0.4, 0.475, 0.4, 0.5, 0.375, 0.5035, 0.375, 0.475, 0.4, 0.525, 0.375, 0.525, 0.375, 0.5035, 0.4, 0.5, 0.65, 0.525, 0.625, 0.525, 0.6215, 0.5, 0.65, 0.5, 0.6, 0.525, 0.6, 0.5, 0.6215, 0.5, 0.625, 0.525, 0.6, 0.475, 0.625, 0.475, 0.6215, 0.5, 0.6, 0.5, 0.15, 0.525, 0.15, 0.725, 0.125, 0.725, 0.125, 0.525, 0.375, 0.225, 0.375, 0.025, 0.4, 0.025, 0.4, 0.225, 0.4, 0.975, 0.6, 0.975, 0.6, 1.0, 0.4, 1.0, 0.4, 0.0, 0.6, 0.0, 0.6, 0.025, 0.4, 0.025, 0.85, 0.725, 0.85, 0.525, 0.875, 0.525, 0.875, 0.725, 0.625, 0.025, 0.625, 0.225, 0.6, 0.225, 0.6, 0.025, 0.6, 0.275, 0.4, 0.275, 0.4, 0.25, 0.6, 0.25, 0.6, 0.25, 0.4, 0.25, 0.4, 0.225, 0.6, 0.225, 0.35, 0.525, 0.15, 0.525, 0.15, 0.5, 0.35, 0.5, 0.375, 0.475, 0.375, 0.275, 0.4, 0.275, 0.4, 0.475, 0.85, 0.525, 0.65, 0.525, 0.65, 0.5, 0.85, 0.5, 0.625, 0.275, 0.625, 0.475, 0.6, 0.475, 0.6, 0.275, 0.6, 0.525, 0.4, 0.525, 0.4, 0.5, 0.6, 0.5, 0.6, 0.5, 0.4, 0.5, 0.4, 0.475, 0.6, 0.475, 0.35, 0.725, 0.35, 0.525, 0.375, 0.525, 0.375, 0.725, 0.375, 0.725, 0.375, 0.525, 0.4, 0.525, 0.4, 0.725, 0.65, 0.525, 0.65, 0.725, 0.625, 0.725, 0.625, 0.525, 0.625, 0.525, 0.625, 0.725, 0.6, 0.725, 0.6, 0.525, 0.6, 0.775, 0.4, 0.775, 0.4, 0.75, 0.6, 0.75, 0.6, 0.75, 0.4, 0.75, 0.4, 0.725, 0.6, 0.725, 0.15, 0.725, 0.35, 0.725, 0.35, 0.75, 0.15, 0.75, 0.375, 0.975, 0.375, 0.775, 0.4, 0.775, 0.4, 0.975, 0.65, 0.725, 0.85, 0.725, 0.85, 0.75, 0.65, 0.75, 0.625, 0.775, 0.625, 0.975, 0.6, 0.975, 0.6, 0.775, 0.15, 0.525, 0.35, 0.525, 0.35, 0.725, 0.15, 0.725])
me_cube_005.materials.append(mat_blue)
me_cube_005.use_remesh_fix_poles = True
me_cube_005.use_remesh_preserve_attributes = False
me_cube_005.use_mirror_vertex_groups = False
me_cube_005.update()
me_cube_006 = bpy.data.meshes.new('Cube.006')
me_cube_006.from_pydata([(-0.8, -0.8, -1.0), (-0.8, -1.0, -0.8), (-1.0, -0.8, -0.8), (-0.8, -0.9414, -0.9414), (-0.9155, -0.9155, -0.9155), (-0.9414, -0.9414, -0.8), (-0.9414, -0.8, -0.9414), (-0.8, -1.0, 0.8), (-0.8, -0.8, 1.0), (-1.0, -0.8, 0.8), (-0.8, -0.9414, 0.9414), (-0.9155, -0.9155, 0.9155), (-0.9414, -0.8, 0.9414), (-0.9414, -0.9414, 0.8), (-0.8, 0.8, -1.0), (-1.0, 0.8, -0.8), (-0.8, 1.0, -0.8), (-0.9414, 0.8, -0.9414), (-0.9155, 0.9155, -0.9155), (-0.9414, 0.9414, -0.8), (-0.8, 0.9414, -0.9414), (-0.8, 0.8, 1.0), (-0.8, 1.0, 0.8), (-1.0, 0.8, 0.8), (-0.8, 0.9414, 0.9414), (-0.9155, 0.9155, 0.9155), (-0.9414, 0.9414, 0.8), (-0.9414, 0.8, 0.9414), (0.8, -0.8, -1.0), (1.0, -0.8, -0.8), (0.8, -1.0, -0.8), (0.9414, -0.8, -0.9414), (0.9155, -0.9155, -0.9155), (0.9414, -0.9414, -0.8), (0.8, -0.9414, -0.9414), (0.8, -0.8, 1.0), (0.8, -1.0, 0.8), (1.0, -0.8, 0.8), (0.8, -0.9414, 0.9414), (0.9155, -0.9155, 0.9155), (0.9414, -0.9414, 0.8), (0.9414, -0.8, 0.9414), (0.8, 0.8, -1.0), (0.8, 1.0, -0.8), (1.0, 0.8, -0.8), (0.8, 0.9414, -0.9414), (0.9155, 0.9155, -0.9155), (0.9414, 0.9414, -0.8), (0.9414, 0.8, -0.9414), (0.8, 0.8, 1.0), (1.0, 0.8, 0.8), (0.8, 1.0, 0.8), (0.9414, 0.8, 0.9414), (0.9155, 0.9155, 0.9155), (0.9414, 0.9414, 0.8), (0.8, 0.9414, 0.9414)], [], [(30, 36, 7, 1), (44, 50, 37, 29), (49, 21, 8, 35), (2, 9, 23, 15), (16, 22, 51, 43), (0, 3, 4, 6), (1, 5, 4, 3), (2, 6, 4, 5), (7, 10, 11, 13), (8, 12, 11, 10), (9, 13, 11, 12), (14, 17, 18, 20), (15, 19, 18, 17), (16, 20, 18, 19), (21, 24, 25, 27), (22, 26, 25, 24), (23, 27, 25, 26), (28, 31, 32, 34), (29, 33, 32, 31), (30, 34, 32, 33), (35, 38, 39, 41), (36, 40, 39, 38), (37, 41, 39, 40), (42, 45, 46, 48), (43, 47, 46, 45), (44, 48, 46, 47), (49, 52, 53, 55), (50, 54, 53, 52), (51, 55, 53, 54), (14, 0, 6, 17), (17, 6, 2, 15), (1, 7, 13, 5), (5, 13, 9, 2), (8, 21, 27, 12), (12, 27, 23, 9), (22, 16, 19, 26), (26, 19, 15, 23), (42, 14, 20, 45), (45, 20, 16, 43), (21, 49, 55, 24), (24, 55, 51, 22), (50, 44, 47, 54), (54, 47, 43, 51), (28, 42, 48, 31), (31, 48, 44, 29), (49, 35, 41, 52), (52, 41, 37, 50), (36, 30, 33, 40), (40, 33, 29, 37), (0, 28, 34, 3), (3, 34, 30, 1), (35, 8, 10, 38), (38, 10, 7, 36), (14, 42, 28, 0)])
me_cube_006.polygons.foreach_set('use_smooth', [True] * 54)
_uv = me_cube_006.uv_layers.new(name='UVMap')
_uv.uv.foreach_set('vector', [0.4, 0.775, 0.6, 0.775, 0.6, 0.975, 0.4, 0.975, 0.4, 0.525, 0.6, 0.525, 0.6, 0.725, 0.4, 0.725, 0.65, 0.525, 0.85, 0.525, 0.85, 0.725, 0.65, 0.725, 0.4, 0.025, 0.6, 0.025, 0.6, 0.225, 0.4, 0.225, 0.4, 0.275, 0.6, 0.275, 0.6, 0.475, 0.4, 0.475, 0.15, 0.725, 0.15, 0.75, 0.1356, 0.75, 0.125, 0.725, 0.4, 0.975, 0.4, 1.0, 0.3856, 1.0, 0.375, 0.975, 0.4, 0.025, 0.375, 0.025, 0.375, 0.01057, 0.4, 0.0, 0.6, 0.975, 0.625, 0.975, 0.625, 0.9894, 0.6, 1.0, 0.85, 0.725, 0.875, 0.725, 0.875, 0.7394, 0.85, 0.75, 0.6, 0.025, 0.6, 0.0, 0.6144, 0.0, 0.625, 0.025, 0.15, 0.525, 0.125, 0.525, 0.125, 0.5106, 0.15, 0.5, 0.4, 0.225, 0.4, 0.25, 0.3856, 0.25, 0.375, 0.225, 0.4, 0.275, 0.375, 0.275, 0.375, 0.2606, 0.4, 0.25, 0.85, 0.525, 0.85, 0.5, 0.8644, 0.5, 0.875, 0.525, 0.6, 0.275, 0.6, 0.25, 0.6144, 0.25, 0.625, 0.275, 0.6, 0.225, 0.625, 0.225, 0.625, 0.2394, 0.6, 0.25, 0.35, 0.725, 0.375, 0.725, 0.3785, 0.75, 0.35, 0.75, 0.4, 0.725, 0.4, 0.75, 0.3785, 0.75, 0.375, 0.725, 0.4, 0.775, 0.375, 0.775, 0.3785, 0.75, 0.4, 0.75, 0.65, 0.725, 0.65, 0.75, 0.625, 0.7465, 0.625, 0.725, 0.6, 0.775, 0.6, 0.75, 0.625, 0.7465, 0.625, 0.775, 0.6, 0.725, 0.625, 0.725, 0.625, 0.7465, 0.6, 0.75, 0.35, 0.525, 0.35, 0.5, 0.375, 0.5035, 0.375, 0.525, 0.4, 0.475, 0.4, 0.5, 0.375, 0.5035, 0.375, 0.475, 0.4, 0.525, 0.375, 0.525, 0.375, 0.5035, 0.4, 0.5, 0.65, 0.525, 0.625, 0.525, 0.6215, 0.5, 0.65, 0.5, 0.6, 0.525, 0.6, 0.5, 0.6215, 0.5, 0.625, 0.525, 0.6, 0.475, 0.625, 0.475, 0.6215, 0.5, 0.6, 0.5, 0.15, 0.525, 0.15, 0.725, 0.125, 0.725, 0.125, 0.525, 0.375, 0.225, 0.375, 0.025, 0.4, 0.025, 0.4, 0.225, 0.4, 0.975, 0.6, 0.975, 0.6, 1.0, 0.4, 1.0, 0.4, 0.0, 0.6, 0.0, 0.6, 0.025, 0.4, 0.025, 0.85, 0.725, 0.85, 0.525, 0.875, 0.525, 0.875, 0.725, 0.625, 0.025, 0.625, 0.225, 0.6, 0.225, 0.6, 0.025, 0.6, 0.275, 0.4, 0.275, 0.4, 0.25, 0.6, 0.25, 0.6, 0.25, 0.4, 0.25, 0.4, 0.225, 0.6, 0.225, 0.35, 0.525, 0.15, 0.525, 0.15, 0.5, 0.35, 0.5, 0.375, 0.475, 0.375, 0.275, 0.4, 0.275, 0.4, 0.475, 0.85, 0.525, 0.65, 0.525, 0.65, 0.5, 0.85, 0.5, 0.625, 0.275, 0.625, 0.475, 0.6, 0.475, 0.6, 0.275, 0.6, 0.525, 0.4, 0.525, 0.4, 0.5, 0.6, 0.5, 0.6, 0.5, 0.4, 0.5, 0.4, 0.475, 0.6, 0.475, 0.35, 0.725, 0.35, 0.525, 0.375, 0.525, 0.375, 0.725, 0.375, 0.725, 0.375, 0.525, 0.4, 0.525, 0.4, 0.725, 0.65, 0.525, 0.65, 0.725, 0.625, 0.725, 0.625, 0.525, 0.625, 0.525, 0.625, 0.725, 0.6, 0.725, 0.6, 0.525, 0.6, 0.775, 0.4, 0.775, 0.4, 0.75, 0.6, 0.75, 0.6, 0.75, 0.4, 0.75, 0.4, 0.725, 0.6, 0.725, 0.15, 0.725, 0.35, 0.725, 0.35, 0.75, 0.15, 0.75, 0.375, 0.975, 0.375, 0.775, 0.4, 0.775, 0.4, 0.975, 0.65, 0.725, 0.85, 0.725, 0.85, 0.75, 0.65, 0.75, 0.625, 0.775, 0.625, 0.975, 0.6, 0.975, 0.6, 0.775, 0.15, 0.525, 0.35, 0.525, 0.35, 0.725, 0.15, 0.725])
me_cube_006.materials.append(mat_red)
me_cube_006.use_remesh_fix_poles = True
me_cube_006.use_remesh_preserve_attributes = False
me_cube_006.use_mirror_vertex_groups = False
me_cube_006.update()
me_cube_007 = bpy.data.meshes.new('Cube.007')
me_cube_007.from_pydata([(-0.8, -0.8, -1.0), (-0.8, -1.0, -0.8), (-1.0, -0.8, -0.8), (-0.8, -0.9414, -0.9414), (-0.9155, -0.9155, -0.9155), (-0.9414, -0.9414, -0.8), (-0.9414, -0.8, -0.9414), (-0.8, -1.0, 0.8), (-0.8, -0.8, 1.0), (-1.0, -0.8, 0.8), (-0.8, -0.9414, 0.9414), (-0.9155, -0.9155, 0.9155), (-0.9414, -0.8, 0.9414), (-0.9414, -0.9414, 0.8), (-0.8, 0.8, -1.0), (-1.0, 0.8, -0.8), (-0.8, 1.0, -0.8), (-0.9414, 0.8, -0.9414), (-0.9155, 0.9155, -0.9155), (-0.9414, 0.9414, -0.8), (-0.8, 0.9414, -0.9414), (-0.8, 0.8, 1.0), (-0.8, 1.0, 0.8), (-1.0, 0.8, 0.8), (-0.8, 0.9414, 0.9414), (-0.9155, 0.9155, 0.9155), (-0.9414, 0.9414, 0.8), (-0.9414, 0.8, 0.9414), (0.8, -0.8, -1.0), (1.0, -0.8, -0.8), (0.8, -1.0, -0.8), (0.9414, -0.8, -0.9414), (0.9155, -0.9155, -0.9155), (0.9414, -0.9414, -0.8), (0.8, -0.9414, -0.9414), (0.8, -0.8, 1.0), (0.8, -1.0, 0.8), (1.0, -0.8, 0.8), (0.8, -0.9414, 0.9414), (0.9155, -0.9155, 0.9155), (0.9414, -0.9414, 0.8), (0.9414, -0.8, 0.9414), (0.8, 0.8, -1.0), (0.8, 1.0, -0.8), (1.0, 0.8, -0.8), (0.8, 0.9414, -0.9414), (0.9155, 0.9155, -0.9155), (0.9414, 0.9414, -0.8), (0.9414, 0.8, -0.9414), (0.8, 0.8, 1.0), (1.0, 0.8, 0.8), (0.8, 1.0, 0.8), (0.9414, 0.8, 0.9414), (0.9155, 0.9155, 0.9155), (0.9414, 0.9414, 0.8), (0.8, 0.9414, 0.9414)], [], [(30, 36, 7, 1), (44, 50, 37, 29), (49, 21, 8, 35), (2, 9, 23, 15), (16, 22, 51, 43), (0, 3, 4, 6), (1, 5, 4, 3), (2, 6, 4, 5), (7, 10, 11, 13), (8, 12, 11, 10), (9, 13, 11, 12), (14, 17, 18, 20), (15, 19, 18, 17), (16, 20, 18, 19), (21, 24, 25, 27), (22, 26, 25, 24), (23, 27, 25, 26), (28, 31, 32, 34), (29, 33, 32, 31), (30, 34, 32, 33), (35, 38, 39, 41), (36, 40, 39, 38), (37, 41, 39, 40), (42, 45, 46, 48), (43, 47, 46, 45), (44, 48, 46, 47), (49, 52, 53, 55), (50, 54, 53, 52), (51, 55, 53, 54), (14, 0, 6, 17), (17, 6, 2, 15), (1, 7, 13, 5), (5, 13, 9, 2), (8, 21, 27, 12), (12, 27, 23, 9), (22, 16, 19, 26), (26, 19, 15, 23), (42, 14, 20, 45), (45, 20, 16, 43), (21, 49, 55, 24), (24, 55, 51, 22), (50, 44, 47, 54), (54, 47, 43, 51), (28, 42, 48, 31), (31, 48, 44, 29), (49, 35, 41, 52), (52, 41, 37, 50), (36, 30, 33, 40), (40, 33, 29, 37), (0, 28, 34, 3), (3, 34, 30, 1), (35, 8, 10, 38), (38, 10, 7, 36), (14, 42, 28, 0)])
me_cube_007.polygons.foreach_set('use_smooth', [True] * 54)
_uv = me_cube_007.uv_layers.new(name='UVMap')
_uv.uv.foreach_set('vector', [0.4, 0.775, 0.6, 0.775, 0.6, 0.975, 0.4, 0.975, 0.4, 0.525, 0.6, 0.525, 0.6, 0.725, 0.4, 0.725, 0.65, 0.525, 0.85, 0.525, 0.85, 0.725, 0.65, 0.725, 0.4, 0.025, 0.6, 0.025, 0.6, 0.225, 0.4, 0.225, 0.4, 0.275, 0.6, 0.275, 0.6, 0.475, 0.4, 0.475, 0.15, 0.725, 0.15, 0.75, 0.1356, 0.75, 0.125, 0.725, 0.4, 0.975, 0.4, 1.0, 0.3856, 1.0, 0.375, 0.975, 0.4, 0.025, 0.375, 0.025, 0.375, 0.01057, 0.4, 0.0, 0.6, 0.975, 0.625, 0.975, 0.625, 0.9894, 0.6, 1.0, 0.85, 0.725, 0.875, 0.725, 0.875, 0.7394, 0.85, 0.75, 0.6, 0.025, 0.6, 0.0, 0.6144, 0.0, 0.625, 0.025, 0.15, 0.525, 0.125, 0.525, 0.125, 0.5106, 0.15, 0.5, 0.4, 0.225, 0.4, 0.25, 0.3856, 0.25, 0.375, 0.225, 0.4, 0.275, 0.375, 0.275, 0.375, 0.2606, 0.4, 0.25, 0.85, 0.525, 0.85, 0.5, 0.8644, 0.5, 0.875, 0.525, 0.6, 0.275, 0.6, 0.25, 0.6144, 0.25, 0.625, 0.275, 0.6, 0.225, 0.625, 0.225, 0.625, 0.2394, 0.6, 0.25, 0.35, 0.725, 0.375, 0.725, 0.3785, 0.75, 0.35, 0.75, 0.4, 0.725, 0.4, 0.75, 0.3785, 0.75, 0.375, 0.725, 0.4, 0.775, 0.375, 0.775, 0.3785, 0.75, 0.4, 0.75, 0.65, 0.725, 0.65, 0.75, 0.625, 0.7465, 0.625, 0.725, 0.6, 0.775, 0.6, 0.75, 0.625, 0.7465, 0.625, 0.775, 0.6, 0.725, 0.625, 0.725, 0.625, 0.7465, 0.6, 0.75, 0.35, 0.525, 0.35, 0.5, 0.375, 0.5035, 0.375, 0.525, 0.4, 0.475, 0.4, 0.5, 0.375, 0.5035, 0.375, 0.475, 0.4, 0.525, 0.375, 0.525, 0.375, 0.5035, 0.4, 0.5, 0.65, 0.525, 0.625, 0.525, 0.6215, 0.5, 0.65, 0.5, 0.6, 0.525, 0.6, 0.5, 0.6215, 0.5, 0.625, 0.525, 0.6, 0.475, 0.625, 0.475, 0.6215, 0.5, 0.6, 0.5, 0.15, 0.525, 0.15, 0.725, 0.125, 0.725, 0.125, 0.525, 0.375, 0.225, 0.375, 0.025, 0.4, 0.025, 0.4, 0.225, 0.4, 0.975, 0.6, 0.975, 0.6, 1.0, 0.4, 1.0, 0.4, 0.0, 0.6, 0.0, 0.6, 0.025, 0.4, 0.025, 0.85, 0.725, 0.85, 0.525, 0.875, 0.525, 0.875, 0.725, 0.625, 0.025, 0.625, 0.225, 0.6, 0.225, 0.6, 0.025, 0.6, 0.275, 0.4, 0.275, 0.4, 0.25, 0.6, 0.25, 0.6, 0.25, 0.4, 0.25, 0.4, 0.225, 0.6, 0.225, 0.35, 0.525, 0.15, 0.525, 0.15, 0.5, 0.35, 0.5, 0.375, 0.475, 0.375, 0.275, 0.4, 0.275, 0.4, 0.475, 0.85, 0.525, 0.65, 0.525, 0.65, 0.5, 0.85, 0.5, 0.625, 0.275, 0.625, 0.475, 0.6, 0.475, 0.6, 0.275, 0.6, 0.525, 0.4, 0.525, 0.4, 0.5, 0.6, 0.5, 0.6, 0.5, 0.4, 0.5, 0.4, 0.475, 0.6, 0.475, 0.35, 0.725, 0.35, 0.525, 0.375, 0.525, 0.375, 0.725, 0.375, 0.725, 0.375, 0.525, 0.4, 0.525, 0.4, 0.725, 0.65, 0.525, 0.65, 0.725, 0.625, 0.725, 0.625, 0.525, 0.625, 0.525, 0.625, 0.725, 0.6, 0.725, 0.6, 0.525, 0.6, 0.775, 0.4, 0.775, 0.4, 0.75, 0.6, 0.75, 0.6, 0.75, 0.4, 0.75, 0.4, 0.725, 0.6, 0.725, 0.15, 0.725, 0.35, 0.725, 0.35, 0.75, 0.15, 0.75, 0.375, 0.975, 0.375, 0.775, 0.4, 0.775, 0.4, 0.975, 0.65, 0.725, 0.85, 0.725, 0.85, 0.75, 0.65, 0.75, 0.625, 0.775, 0.625, 0.975, 0.6, 0.975, 0.6, 0.775, 0.15, 0.525, 0.35, 0.525, 0.35, 0.725, 0.15, 0.725])
me_cube_007.materials.append(mat_metal)
me_cube_007.use_remesh_fix_poles = True
me_cube_007.use_remesh_preserve_attributes = False
me_cube_007.use_mirror_vertex_groups = False
me_cube_007.update()

# ---- objects
ob_empty = bpy.data.objects.new('Empty', None)
ob_light = bpy.data.objects.new('Light', light_light)
ob_camera = bpy.data.objects.new('Camera', cam_camera)
ob_plane_001 = bpy.data.objects.new('Plane.001', me_plane_001)
ob_cube = bpy.data.objects.new('Cube', me_cube_001)
ob_cube_001 = bpy.data.objects.new('Cube.001', me_cube_002)
ob_cube_002 = bpy.data.objects.new('Cube.002', me_cube_003)
ob_cube_003 = bpy.data.objects.new('Cube.003', me_cube_004)
ob_cube_004 = bpy.data.objects.new('Cube.004', me_cube_005)
ob_cube_005 = bpy.data.objects.new('Cube.005', me_cube_006)
ob_cube_006 = bpy.data.objects.new('Cube.006', me_cube_007)

# ---- transforms, parenting, visibility, modifiers, constraints
ob_empty.location = (0.0, 0.0, 1.0)
ob_empty.rotation_euler = (0.6829, 0.0, 12.57)
ob_empty.lineart.crease_threshold = 0.0
ob_light.location = (4.076, 1.005, 5.904)
ob_light.rotation_euler = (0.6503, 0.05522, 1.866)
ob_light.lock_rotations_4d = False
ob_light.empty_display_type = 'ARROWS'
ob_light.color = (0.0, 0.0, 0.0, 0.0)
ob_light.lineart.crease_threshold = 0.0
ob_camera.parent = ob_empty
ob_camera.location = (0.0, 5.0, 0.5)
ob_camera.rotation_euler = (1.342, -1.489e-06, 1.006)
ob_camera.lock_rotations_4d = False
ob_camera.empty_display_type = 'ARROWS'
ob_camera.color = (0.0, 0.0, 0.0, 0.0)
ob_camera.display_type = 'WIRE'
ob_camera.lineart.crease_threshold = 0.0
_c = ob_camera.constraints.new('TRACK_TO'); _c.name = 'Track To'
_c.active = False
_c = ob_camera.constraints.new('TRACK_TO'); _c.name = 'Track To.001'
_c.active = False
_c = ob_camera.constraints.new('TRACK_TO'); _c.name = 'Track To.002'
_c.active = False
_c = ob_camera.constraints.new('TRACK_TO'); _c.name = 'Track To.003'
_c.active = False
_c = ob_camera.constraints.new('TRACK_TO'); _c.name = 'Track To.004'
_c.active = False
_c = ob_camera.constraints.new('TRACK_TO'); _c.name = 'Track To.005'
_c.active = False
_c = ob_camera.constraints.new('TRACK_TO'); _c.name = 'Track To.006'
_c.active = False
_c = ob_camera.constraints.new('TRACK_TO'); _c.name = 'Track To.007'
_c.active = False
_c = ob_camera.constraints.new('TRACK_TO'); _c.name = 'Track To.008'
_c.active = False
_c = ob_camera.constraints.new('TRACK_TO'); _c.name = 'Track To.009'
_c.target = ob_empty
ob_plane_001.location = (0.0, 0.0, 0.0)
ob_plane_001.scale = (1.892, 1.892, 1.892)
ob_plane_001.lineart.crease_threshold = 0.0
ob_cube.location = (1.156, 1.359, 1.636)
ob_cube.rotation_euler = (-4.533, 0.08148, -1.888)
ob_cube.scale = (0.263, 0.263, 0.263)
ob_cube.lineart.crease_threshold = 0.0
ob_cube_001.location = (-0.6483, -1.496, 0.4849)
ob_cube_001.rotation_euler = (5.159, -0.1616, -0.9456)
ob_cube_001.scale = (0.263, 0.263, 0.263)
ob_cube_001.lineart.crease_threshold = 0.0
ob_cube_002.location = (-0.7026, 1.185, 0.5022)
ob_cube_002.rotation_euler = (-4.533, 0.08148, -1.888)
ob_cube_002.scale = (0.263, 0.263, 0.263)
ob_cube_002.lineart.crease_threshold = 0.0
ob_cube_003.location = (0.3282, -0.08792, 0.4753)
ob_cube_003.rotation_euler = (-4.533, 0.08148, -1.888)
ob_cube_003.scale = (0.263, 0.263, 0.263)
ob_cube_003.lineart.crease_threshold = 0.0
ob_cube_004.location = (-0.334, -0.6577, 1.435)
ob_cube_004.rotation_euler = (5.159, -0.1616, -0.9456)
ob_cube_004.scale = (0.263, 0.263, 0.263)
ob_cube_004.lineart.crease_threshold = 0.0
ob_cube_005.location = (1.699, -0.6991, 0.8473)
ob_cube_005.rotation_euler = (-4.533, 0.08148, -1.888)
ob_cube_005.scale = (0.263, 0.263, 0.263)
ob_cube_005.lineart.crease_threshold = 0.0
ob_cube_006.location = (1.352, 0.4627, 0.5175)
ob_cube_006.rotation_euler = (-4.533, 0.08148, -1.888)
ob_cube_006.scale = (0.263, 0.263, 0.263)
ob_cube_006.lineart.crease_threshold = 0.0

# ---- collection membership
scene.collection.objects.link(ob_empty)
col_collection.objects.link(ob_light)
col_collection.objects.link(ob_camera)
col_collection.objects.link(ob_plane_001)
col_collection_2.objects.link(ob_cube)
col_collection_2.objects.link(ob_cube_001)
col_collection_2.objects.link(ob_cube_002)
col_collection_2.objects.link(ob_cube_003)
col_collection_2.objects.link(ob_cube_004)
col_collection_2.objects.link(ob_cube_005)
col_collection_2.objects.link(ob_cube_006)

# ---- scene / render settings (as saved in the file)
scene.camera = ob_camera
scene.frame_start = 1; scene.frame_end = 250; scene.frame_set(1)
scene.render.engine = 'BLENDER_EEVEE_NEXT'
scene.render.image_settings.compression = 95
scene.render.resolution_x = 400
scene.render.resolution_y = 400
scene.render.dither_intensity = 0.0
scene.render.film_transparent = True
scene.render.use_persistent_data = True
scene.cycles.samples = 128
scene.cycles.sampling_pattern = 'TABULATED_SOBOL'
scene.cycles.use_adaptive_sampling = False
scene.cycles.use_light_tree = False
scene.view_settings.view_transform = 'Filmic'
bpy.context.view_layer.update()
